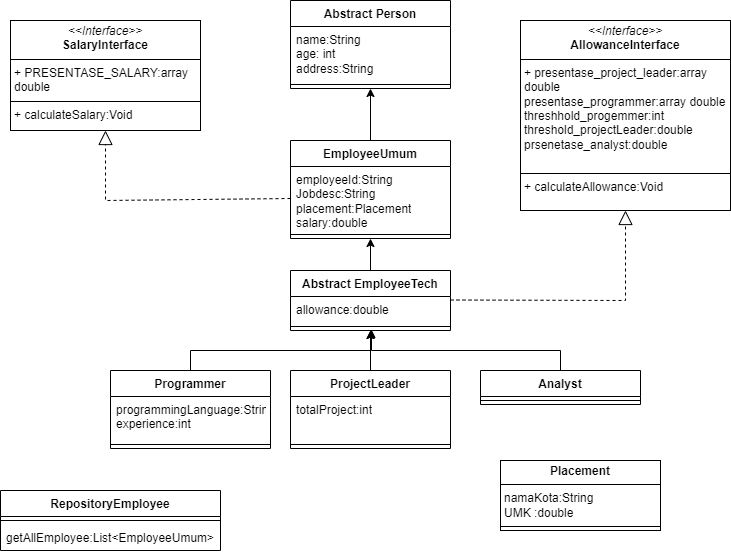

The diagram above was exported from draw.io. Its source (the exported page's mxGraphModel, read from the mxfile embedded in the PNG):
<mxGraphModel dx="1120" dy="444" grid="1" gridSize="10" guides="1" tooltips="1" connect="1" arrows="1" fold="1" page="1" pageScale="1" pageWidth="827" pageHeight="1169" math="0" shadow="0">
  <root>
    <mxCell id="0" />
    <mxCell id="1" parent="0" />
    <mxCell id="Yld7Gllp_xHyiFlrtL7a-1" value="Abstract Person" style="swimlane;fontStyle=1;align=center;verticalAlign=top;childLayout=stackLayout;horizontal=1;startSize=26;horizontalStack=0;resizeParent=1;resizeParentMax=0;resizeLast=0;collapsible=1;marginBottom=0;whiteSpace=wrap;html=1;" vertex="1" parent="1">
      <mxGeometry x="320" y="20" width="160" height="88" as="geometry" />
    </mxCell>
    <mxCell id="Yld7Gllp_xHyiFlrtL7a-2" value="name:String&lt;div&gt;age: int&lt;/div&gt;&lt;div&gt;address:String&lt;/div&gt;" style="text;strokeColor=none;fillColor=none;align=left;verticalAlign=top;spacingLeft=4;spacingRight=4;overflow=hidden;rotatable=0;points=[[0,0.5],[1,0.5]];portConstraint=eastwest;whiteSpace=wrap;html=1;" vertex="1" parent="Yld7Gllp_xHyiFlrtL7a-1">
      <mxGeometry y="26" width="160" height="54" as="geometry" />
    </mxCell>
    <mxCell id="Yld7Gllp_xHyiFlrtL7a-3" value="" style="line;strokeWidth=1;fillColor=none;align=left;verticalAlign=middle;spacingTop=-1;spacingLeft=3;spacingRight=3;rotatable=0;labelPosition=right;points=[];portConstraint=eastwest;strokeColor=inherit;" vertex="1" parent="Yld7Gllp_xHyiFlrtL7a-1">
      <mxGeometry y="80" width="160" height="8" as="geometry" />
    </mxCell>
    <mxCell id="Yld7Gllp_xHyiFlrtL7a-9" style="edgeStyle=orthogonalEdgeStyle;rounded=0;orthogonalLoop=1;jettySize=auto;html=1;entryX=0.5;entryY=1;entryDx=0;entryDy=0;" edge="1" parent="1" source="Yld7Gllp_xHyiFlrtL7a-5" target="Yld7Gllp_xHyiFlrtL7a-1">
      <mxGeometry relative="1" as="geometry" />
    </mxCell>
    <mxCell id="Yld7Gllp_xHyiFlrtL7a-5" value="EmployeeUmum" style="swimlane;fontStyle=1;align=center;verticalAlign=top;childLayout=stackLayout;horizontal=1;startSize=26;horizontalStack=0;resizeParent=1;resizeParentMax=0;resizeLast=0;collapsible=1;marginBottom=0;whiteSpace=wrap;html=1;" vertex="1" parent="1">
      <mxGeometry x="320" y="160" width="160" height="98" as="geometry" />
    </mxCell>
    <mxCell id="Yld7Gllp_xHyiFlrtL7a-6" value="&lt;div&gt;employeeId:String&lt;/div&gt;Jobdesc:String&lt;div&gt;placement:Placement&lt;/div&gt;&lt;div&gt;salary:double&lt;/div&gt;" style="text;strokeColor=none;fillColor=none;align=left;verticalAlign=top;spacingLeft=4;spacingRight=4;overflow=hidden;rotatable=0;points=[[0,0.5],[1,0.5]];portConstraint=eastwest;whiteSpace=wrap;html=1;" vertex="1" parent="Yld7Gllp_xHyiFlrtL7a-5">
      <mxGeometry y="26" width="160" height="64" as="geometry" />
    </mxCell>
    <mxCell id="Yld7Gllp_xHyiFlrtL7a-7" value="" style="line;strokeWidth=1;fillColor=none;align=left;verticalAlign=middle;spacingTop=-1;spacingLeft=3;spacingRight=3;rotatable=0;labelPosition=right;points=[];portConstraint=eastwest;strokeColor=inherit;" vertex="1" parent="Yld7Gllp_xHyiFlrtL7a-5">
      <mxGeometry y="90" width="160" height="8" as="geometry" />
    </mxCell>
    <mxCell id="Yld7Gllp_xHyiFlrtL7a-15" style="edgeStyle=orthogonalEdgeStyle;rounded=0;orthogonalLoop=1;jettySize=auto;html=1;exitX=0.5;exitY=0;exitDx=0;exitDy=0;entryX=0.5;entryY=1;entryDx=0;entryDy=0;" edge="1" parent="1" source="Yld7Gllp_xHyiFlrtL7a-11" target="Yld7Gllp_xHyiFlrtL7a-5">
      <mxGeometry relative="1" as="geometry" />
    </mxCell>
    <mxCell id="Yld7Gllp_xHyiFlrtL7a-11" value="Abstract EmployeeTech" style="swimlane;fontStyle=1;align=center;verticalAlign=top;childLayout=stackLayout;horizontal=1;startSize=26;horizontalStack=0;resizeParent=1;resizeParentMax=0;resizeLast=0;collapsible=1;marginBottom=0;whiteSpace=wrap;html=1;" vertex="1" parent="1">
      <mxGeometry x="320" y="290" width="160" height="60" as="geometry" />
    </mxCell>
    <mxCell id="Yld7Gllp_xHyiFlrtL7a-12" value="allowance:double" style="text;strokeColor=none;fillColor=none;align=left;verticalAlign=top;spacingLeft=4;spacingRight=4;overflow=hidden;rotatable=0;points=[[0,0.5],[1,0.5]];portConstraint=eastwest;whiteSpace=wrap;html=1;" vertex="1" parent="Yld7Gllp_xHyiFlrtL7a-11">
      <mxGeometry y="26" width="160" height="26" as="geometry" />
    </mxCell>
    <mxCell id="Yld7Gllp_xHyiFlrtL7a-13" value="" style="line;strokeWidth=1;fillColor=none;align=left;verticalAlign=middle;spacingTop=-1;spacingLeft=3;spacingRight=3;rotatable=0;labelPosition=right;points=[];portConstraint=eastwest;strokeColor=inherit;" vertex="1" parent="Yld7Gllp_xHyiFlrtL7a-11">
      <mxGeometry y="52" width="160" height="8" as="geometry" />
    </mxCell>
    <mxCell id="Yld7Gllp_xHyiFlrtL7a-26" style="edgeStyle=orthogonalEdgeStyle;rounded=0;orthogonalLoop=1;jettySize=auto;html=1;exitX=0.5;exitY=0;exitDx=0;exitDy=0;entryX=0.5;entryY=1;entryDx=0;entryDy=0;" edge="1" parent="1" source="Yld7Gllp_xHyiFlrtL7a-16" target="Yld7Gllp_xHyiFlrtL7a-11">
      <mxGeometry relative="1" as="geometry" />
    </mxCell>
    <mxCell id="Yld7Gllp_xHyiFlrtL7a-16" value="Programmer" style="swimlane;fontStyle=1;align=center;verticalAlign=top;childLayout=stackLayout;horizontal=1;startSize=26;horizontalStack=0;resizeParent=1;resizeParentMax=0;resizeLast=0;collapsible=1;marginBottom=0;whiteSpace=wrap;html=1;" vertex="1" parent="1">
      <mxGeometry x="140" y="390" width="160" height="78" as="geometry" />
    </mxCell>
    <mxCell id="Yld7Gllp_xHyiFlrtL7a-17" value="programmingLanguage:String&lt;div&gt;experience:int&lt;/div&gt;" style="text;strokeColor=none;fillColor=none;align=left;verticalAlign=top;spacingLeft=4;spacingRight=4;overflow=hidden;rotatable=0;points=[[0,0.5],[1,0.5]];portConstraint=eastwest;whiteSpace=wrap;html=1;" vertex="1" parent="Yld7Gllp_xHyiFlrtL7a-16">
      <mxGeometry y="26" width="160" height="44" as="geometry" />
    </mxCell>
    <mxCell id="Yld7Gllp_xHyiFlrtL7a-18" value="" style="line;strokeWidth=1;fillColor=none;align=left;verticalAlign=middle;spacingTop=-1;spacingLeft=3;spacingRight=3;rotatable=0;labelPosition=right;points=[];portConstraint=eastwest;strokeColor=inherit;" vertex="1" parent="Yld7Gllp_xHyiFlrtL7a-16">
      <mxGeometry y="70" width="160" height="8" as="geometry" />
    </mxCell>
    <mxCell id="Yld7Gllp_xHyiFlrtL7a-25" style="edgeStyle=orthogonalEdgeStyle;rounded=0;orthogonalLoop=1;jettySize=auto;html=1;entryX=0.5;entryY=1;entryDx=0;entryDy=0;" edge="1" parent="1" source="Yld7Gllp_xHyiFlrtL7a-21" target="Yld7Gllp_xHyiFlrtL7a-11">
      <mxGeometry relative="1" as="geometry" />
    </mxCell>
    <mxCell id="Yld7Gllp_xHyiFlrtL7a-21" value="ProjectLeader" style="swimlane;fontStyle=1;align=center;verticalAlign=top;childLayout=stackLayout;horizontal=1;startSize=26;horizontalStack=0;resizeParent=1;resizeParentMax=0;resizeLast=0;collapsible=1;marginBottom=0;whiteSpace=wrap;html=1;" vertex="1" parent="1">
      <mxGeometry x="320" y="390" width="160" height="78" as="geometry" />
    </mxCell>
    <mxCell id="Yld7Gllp_xHyiFlrtL7a-22" value="totalProject:int" style="text;strokeColor=none;fillColor=none;align=left;verticalAlign=top;spacingLeft=4;spacingRight=4;overflow=hidden;rotatable=0;points=[[0,0.5],[1,0.5]];portConstraint=eastwest;whiteSpace=wrap;html=1;" vertex="1" parent="Yld7Gllp_xHyiFlrtL7a-21">
      <mxGeometry y="26" width="160" height="44" as="geometry" />
    </mxCell>
    <mxCell id="Yld7Gllp_xHyiFlrtL7a-23" value="" style="line;strokeWidth=1;fillColor=none;align=left;verticalAlign=middle;spacingTop=-1;spacingLeft=3;spacingRight=3;rotatable=0;labelPosition=right;points=[];portConstraint=eastwest;strokeColor=inherit;" vertex="1" parent="Yld7Gllp_xHyiFlrtL7a-21">
      <mxGeometry y="70" width="160" height="8" as="geometry" />
    </mxCell>
    <mxCell id="Yld7Gllp_xHyiFlrtL7a-28" value="Analyst" style="swimlane;fontStyle=1;align=center;verticalAlign=top;childLayout=stackLayout;horizontal=1;startSize=26;horizontalStack=0;resizeParent=1;resizeParentMax=0;resizeLast=0;collapsible=1;marginBottom=0;whiteSpace=wrap;html=1;" vertex="1" parent="1">
      <mxGeometry x="510" y="390" width="160" height="34" as="geometry" />
    </mxCell>
    <mxCell id="Yld7Gllp_xHyiFlrtL7a-30" value="" style="line;strokeWidth=1;fillColor=none;align=left;verticalAlign=middle;spacingTop=-1;spacingLeft=3;spacingRight=3;rotatable=0;labelPosition=right;points=[];portConstraint=eastwest;strokeColor=inherit;" vertex="1" parent="Yld7Gllp_xHyiFlrtL7a-28">
      <mxGeometry y="26" width="160" height="8" as="geometry" />
    </mxCell>
    <mxCell id="Yld7Gllp_xHyiFlrtL7a-32" style="edgeStyle=orthogonalEdgeStyle;rounded=0;orthogonalLoop=1;jettySize=auto;html=1;entryX=0.506;entryY=0.875;entryDx=0;entryDy=0;entryPerimeter=0;" edge="1" parent="1" source="Yld7Gllp_xHyiFlrtL7a-28" target="Yld7Gllp_xHyiFlrtL7a-13">
      <mxGeometry relative="1" as="geometry" />
    </mxCell>
    <mxCell id="Yld7Gllp_xHyiFlrtL7a-34" value="&lt;p style=&quot;margin:0px;margin-top:4px;text-align:center;&quot;&gt;&lt;i&gt;&amp;lt;&amp;lt;Interface&amp;gt;&amp;gt;&lt;/i&gt;&lt;br&gt;&lt;b&gt;SalaryInterface&lt;/b&gt;&lt;/p&gt;&lt;hr size=&quot;1&quot; style=&quot;border-style:solid;&quot;&gt;&lt;p style=&quot;margin:0px;margin-left:4px;&quot;&gt;+ PRESENTASE_SALARY:array double&lt;br&gt;&lt;/p&gt;&lt;hr size=&quot;1&quot; style=&quot;border-style:solid;&quot;&gt;&lt;p style=&quot;margin:0px;margin-left:4px;&quot;&gt;+ calculateSalary:Void&lt;br&gt;&lt;/p&gt;" style="verticalAlign=top;align=left;overflow=fill;html=1;whiteSpace=wrap;" vertex="1" parent="1">
      <mxGeometry x="40" y="40" width="190" height="110" as="geometry" />
    </mxCell>
    <mxCell id="Yld7Gllp_xHyiFlrtL7a-35" value="" style="endArrow=block;dashed=1;endFill=0;endSize=12;html=1;rounded=0;entryX=0.5;entryY=1;entryDx=0;entryDy=0;exitX=0;exitY=0.5;exitDx=0;exitDy=0;" edge="1" parent="1" source="Yld7Gllp_xHyiFlrtL7a-6" target="Yld7Gllp_xHyiFlrtL7a-34">
      <mxGeometry width="160" relative="1" as="geometry">
        <mxPoint x="140" y="230" as="sourcePoint" />
        <mxPoint x="300" y="230" as="targetPoint" />
        <Array as="points">
          <mxPoint x="135" y="220" />
        </Array>
      </mxGeometry>
    </mxCell>
    <mxCell id="Yld7Gllp_xHyiFlrtL7a-36" value="&lt;p style=&quot;margin:0px;margin-top:4px;text-align:center;&quot;&gt;&lt;i&gt;&amp;lt;&amp;lt;Interface&amp;gt;&amp;gt;&lt;/i&gt;&lt;br&gt;&lt;b&gt;AllowanceInterface&lt;/b&gt;&lt;/p&gt;&lt;hr size=&quot;1&quot; style=&quot;border-style:solid;&quot;&gt;&lt;p style=&quot;margin:0px;margin-left:4px;&quot;&gt;+ presentase_project_leader:array double&lt;br&gt;&lt;/p&gt;&lt;p style=&quot;margin:0px;margin-left:4px;&quot;&gt;presentase_programmer:array double&lt;/p&gt;&lt;p style=&quot;margin:0px;margin-left:4px;&quot;&gt;threshhold_progemmer:int&lt;/p&gt;&lt;p style=&quot;margin:0px;margin-left:4px;&quot;&gt;threshold_projectLeader:double&lt;/p&gt;&lt;p style=&quot;margin:0px;margin-left:4px;&quot;&gt;prsenetase_analyst:double&lt;/p&gt;&lt;p style=&quot;margin:0px;margin-left:4px;&quot;&gt;&lt;br&gt;&lt;/p&gt;&lt;hr size=&quot;1&quot; style=&quot;border-style:solid;&quot;&gt;&lt;p style=&quot;margin:0px;margin-left:4px;&quot;&gt;+ calculateAllowance:Void&lt;br&gt;&lt;/p&gt;" style="verticalAlign=top;align=left;overflow=fill;html=1;whiteSpace=wrap;" vertex="1" parent="1">
      <mxGeometry x="550" y="40" width="210" height="190" as="geometry" />
    </mxCell>
    <mxCell id="Yld7Gllp_xHyiFlrtL7a-37" value="" style="endArrow=block;dashed=1;endFill=0;endSize=12;html=1;rounded=0;entryX=0.5;entryY=1;entryDx=0;entryDy=0;" edge="1" parent="1" target="Yld7Gllp_xHyiFlrtL7a-36">
      <mxGeometry width="160" relative="1" as="geometry">
        <mxPoint x="480" y="319.5" as="sourcePoint" />
        <mxPoint x="640" y="319.5" as="targetPoint" />
        <Array as="points">
          <mxPoint x="655" y="320" />
        </Array>
      </mxGeometry>
    </mxCell>
    <mxCell id="Yld7Gllp_xHyiFlrtL7a-42" value="RepositoryEmployee" style="swimlane;fontStyle=1;align=center;verticalAlign=top;childLayout=stackLayout;horizontal=1;startSize=26;horizontalStack=0;resizeParent=1;resizeParentMax=0;resizeLast=0;collapsible=1;marginBottom=0;whiteSpace=wrap;html=1;" vertex="1" parent="1">
      <mxGeometry x="30" y="510" width="220" height="60" as="geometry" />
    </mxCell>
    <mxCell id="Yld7Gllp_xHyiFlrtL7a-44" value="" style="line;strokeWidth=1;fillColor=none;align=left;verticalAlign=middle;spacingTop=-1;spacingLeft=3;spacingRight=3;rotatable=0;labelPosition=right;points=[];portConstraint=eastwest;strokeColor=inherit;" vertex="1" parent="Yld7Gllp_xHyiFlrtL7a-42">
      <mxGeometry y="26" width="220" height="8" as="geometry" />
    </mxCell>
    <mxCell id="Yld7Gllp_xHyiFlrtL7a-45" value="getAllEmployee:List&amp;lt;EmployeeUmum&amp;gt;" style="text;strokeColor=none;fillColor=none;align=left;verticalAlign=top;spacingLeft=4;spacingRight=4;overflow=hidden;rotatable=0;points=[[0,0.5],[1,0.5]];portConstraint=eastwest;whiteSpace=wrap;html=1;" vertex="1" parent="Yld7Gllp_xHyiFlrtL7a-42">
      <mxGeometry y="34" width="220" height="26" as="geometry" />
    </mxCell>
    <mxCell id="Yld7Gllp_xHyiFlrtL7a-51" value="&lt;p style=&quot;margin:0px;margin-top:4px;text-align:center;&quot;&gt;&lt;b&gt;Placement&lt;/b&gt;&lt;/p&gt;&lt;hr size=&quot;1&quot; style=&quot;border-style:solid;&quot;&gt;&lt;p style=&quot;margin:0px;margin-left:4px;&quot;&gt;namaKota:String&lt;/p&gt;&lt;p style=&quot;margin:0px;margin-left:4px;&quot;&gt;UMK :double&lt;/p&gt;&lt;hr size=&quot;1&quot; style=&quot;border-style:solid;&quot;&gt;&lt;p style=&quot;margin:0px;margin-left:4px;&quot;&gt;&lt;br&gt;&lt;/p&gt;" style="verticalAlign=top;align=left;overflow=fill;html=1;whiteSpace=wrap;" vertex="1" parent="1">
      <mxGeometry x="530" y="480" width="160" height="70" as="geometry" />
    </mxCell>
  </root>
</mxGraphModel>